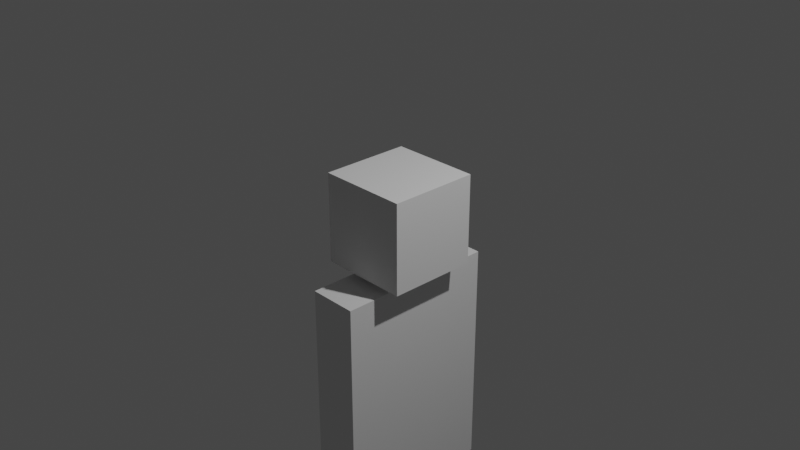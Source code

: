 # Source: basic_zombie.blend  (saved by Blender 2.91.10; exported with 4.5.12 LTS)
import bpy
from mathutils import Matrix  # noqa: F401  (used for matrix-valued properties, if any)

bpy.ops.wm.read_factory_settings(use_empty=True)
scene = bpy.context.scene
scene.name = 'Scene'

# ---- collections
col_collection = bpy.data.collections.new('Collection'); scene.collection.children.link(col_collection)
col_leg_left = bpy.data.collections.new('Leg Left'); scene.collection.children.link(col_leg_left)
col_leg_right = bpy.data.collections.new('Leg Right'); scene.collection.children.link(col_leg_right)

# ---- world
world_world = bpy.data.worlds.new('World'); scene.world = world_world
world_world.use_nodes = True; world_world.node_tree.nodes.clear()
_N = world_world.node_tree.nodes; _L = world_world.node_tree.links
n0 = _N.new('ShaderNodeOutputWorld'); n0.name = 'World Output'; n0.location = (300, 300)
n1 = _N.new('ShaderNodeBackground'); n1.name = 'Background'; n1.location = (10, 300)
n1.inputs[0].default_value = (0.05088, 0.05088, 0.05088, 1.0)
_L.new(n1.outputs[0], n0.inputs[0])
n0.is_active_output = True
world_world.color = (0.05088, 0.05088, 0.05088)
world_world.use_sun_shadow = False
world_world.sun_shadow_jitter_overblur = 0.0

# ---- cameras
cam_camera = bpy.data.cameras.new('Camera')
cam_camera.clip_end = 100.0
cam_camera.ortho_scale = 7.314

# ---- lights
light_light = bpy.data.lights.new('Light', 'POINT')
light_light.transmission_factor = 0.0
light_light.energy = 1000.0
light_light.shadow_soft_size = 0.1
light_light.shadow_maximum_resolution = 0.006
light_light.use_absolute_resolution = True

# ---- meshes
me_cube_002 = bpy.data.meshes.new('Cube.002')
me_cube_002.from_pydata([(-0.5, -0.5, -0.5), (-0.5, -0.5, 0.5), (-0.5, 0.5, -0.5), (-0.5, 0.5, 0.5), (0.5, -0.5, -0.5), (0.5, -0.5, 0.5), (0.5, 0.5, -0.5), (0.5, 0.5, 0.5)], [], [(0, 1, 3, 2), (2, 3, 7, 6), (6, 7, 5, 4), (4, 5, 1, 0), (2, 6, 4, 0), (7, 3, 1, 5)])
_uv = me_cube_002.uv_layers.new(name='UVMap')
_uv.uv.foreach_set('vector', [0.375, 0.0, 0.625, 0.0, 0.625, 0.25, 0.375, 0.25, 0.375, 0.25, 0.625, 0.25, 0.625, 0.5, 0.375, 0.5, 0.375, 0.5, 0.625, 0.5, 0.625, 0.75, 0.375, 0.75, 0.375, 0.75, 0.625, 0.75, 0.625, 1.0, 0.375, 1.0, 0.125, 0.5, 0.375, 0.5, 0.375, 0.75, 0.125, 0.75, 0.625, 0.5, 0.875, 0.5, 0.875, 0.75, 0.625, 0.75])
me_cube_002.use_remesh_fix_poles = True
me_cube_002.use_remesh_preserve_attributes = False
me_cube_002.use_mirror_vertex_groups = False
me_cube_002.update()
me_cube_003 = bpy.data.meshes.new('Cube.003')
me_cube_003.from_pydata([(-0.2714, -0.5, 0.5), (-0.2714, 0.5, 0.5), (0.2714, -0.5, 0.5), (0.2714, 0.5, 0.5), (-0.2714, -0.5, -2.129), (0.2714, -0.5, -2.129), (-0.2714, 0.5, -2.129), (0.2714, 0.5, -2.129)], [], [(4, 0, 1, 6), (6, 1, 3, 7), (7, 3, 2, 5), (5, 2, 0, 4), (3, 1, 0, 2), (6, 7, 5, 4)])
_uv = me_cube_003.uv_layers.new(name='UVMap')
_uv.uv.foreach_set('vector', [0.375, 0.0, 0.625, 0.0, 0.625, 0.25, 0.375, 0.25, 0.375, 0.25, 0.625, 0.25, 0.625, 0.5, 0.375, 0.5, 0.375, 0.5, 0.625, 0.5, 0.625, 0.75, 0.375, 0.75, 0.375, 0.75, 0.625, 0.75, 0.625, 1.0, 0.375, 1.0, 0.625, 0.5, 0.875, 0.5, 0.875, 0.75, 0.625, 0.75, 0.125, 0.5, 0.375, 0.5, 0.375, 0.75, 0.125, 0.75])
me_cube_003.use_remesh_fix_poles = True
me_cube_003.use_remesh_preserve_attributes = False
me_cube_003.use_mirror_vertex_groups = False
me_cube_003.update()
me_cube_004 = bpy.data.meshes.new('Cube.004')
me_cube_004.from_pydata([(-0.5, -0.5, 0.5), (-0.5, 0.5, 0.5), (0.5, -0.5, 0.5), (0.5, 0.5, 0.5), (-0.5, 0.5, -0.6184), (-0.5, -0.5, -0.6184), (0.5, 0.5, -0.6184), (0.5, -0.5, -0.6184)], [], [(5, 0, 1, 4), (4, 1, 3, 6), (6, 3, 2, 7), (7, 2, 0, 5), (3, 1, 0, 2), (4, 6, 7, 5)])
_uv = me_cube_004.uv_layers.new(name='UVMap')
_uv.uv.foreach_set('vector', [0.375, 0.0, 0.625, 0.0, 0.625, 0.25, 0.375, 0.25, 0.375, 0.25, 0.625, 0.25, 0.625, 0.5, 0.375, 0.5, 0.375, 0.5, 0.625, 0.5, 0.625, 0.75, 0.375, 0.75, 0.375, 0.75, 0.625, 0.75, 0.625, 1.0, 0.375, 1.0, 0.625, 0.5, 0.875, 0.5, 0.875, 0.75, 0.625, 0.75, 0.125, 0.5, 0.375, 0.5, 0.375, 0.75, 0.125, 0.75])
me_cube_004.use_remesh_fix_poles = True
me_cube_004.use_remesh_preserve_attributes = False
me_cube_004.use_mirror_vertex_groups = False
me_cube_004.update()
me_cube_006 = bpy.data.meshes.new('Cube.006')
me_cube_006.from_pydata([(-0.5, -0.5, 0.5), (-0.5, 0.5, 0.5), (0.5, -0.5, 0.5), (0.5, 0.5, 0.5), (-0.5, 0.5, -0.6184), (-0.5, -0.5, -0.6184), (0.5, 0.5, -0.6184), (0.5, -0.5, -0.6184)], [], [(5, 0, 1, 4), (4, 1, 3, 6), (6, 3, 2, 7), (7, 2, 0, 5), (3, 1, 0, 2), (4, 6, 7, 5)])
_uv = me_cube_006.uv_layers.new(name='UVMap')
_uv.uv.foreach_set('vector', [0.375, 0.0, 0.625, 0.0, 0.625, 0.25, 0.375, 0.25, 0.375, 0.25, 0.625, 0.25, 0.625, 0.5, 0.375, 0.5, 0.375, 0.5, 0.625, 0.5, 0.625, 0.75, 0.375, 0.75, 0.375, 0.75, 0.625, 0.75, 0.625, 1.0, 0.375, 1.0, 0.625, 0.5, 0.875, 0.5, 0.875, 0.75, 0.625, 0.75, 0.125, 0.5, 0.375, 0.5, 0.375, 0.75, 0.125, 0.75])
me_cube_006.use_remesh_fix_poles = True
me_cube_006.use_remesh_preserve_attributes = False
me_cube_006.use_mirror_vertex_groups = False
me_cube_006.update()
me_cube_007 = bpy.data.meshes.new('Cube.007')
me_cube_007.from_pydata([(-0.5, -0.5, 0.5), (-0.5, 0.5, 0.5), (0.5, -0.5, 0.5), (0.5, 0.5, 0.5), (-0.5, 0.5, -0.6184), (-0.5, -0.5, -0.6184), (0.5, 0.5, -0.6184), (0.5, -0.5, -0.6184)], [], [(5, 0, 1, 4), (4, 1, 3, 6), (6, 3, 2, 7), (7, 2, 0, 5), (3, 1, 0, 2), (4, 6, 7, 5)])
_uv = me_cube_007.uv_layers.new(name='UVMap')
_uv.uv.foreach_set('vector', [0.375, 0.0, 0.625, 0.0, 0.625, 0.25, 0.375, 0.25, 0.375, 0.25, 0.625, 0.25, 0.625, 0.5, 0.375, 0.5, 0.375, 0.5, 0.625, 0.5, 0.625, 0.75, 0.375, 0.75, 0.375, 0.75, 0.625, 0.75, 0.625, 1.0, 0.375, 1.0, 0.625, 0.5, 0.875, 0.5, 0.875, 0.75, 0.625, 0.75, 0.125, 0.5, 0.375, 0.5, 0.375, 0.75, 0.125, 0.75])
me_cube_007.use_remesh_fix_poles = True
me_cube_007.use_remesh_preserve_attributes = False
me_cube_007.use_mirror_vertex_groups = False
me_cube_007.update()
me_cube_008 = bpy.data.meshes.new('Cube.008')
me_cube_008.from_pydata([(-0.5, -0.5, 0.5), (-0.5, 0.5, 0.5), (0.5, -0.5, 0.5), (0.5, 0.5, 0.5), (-0.5, 0.5, -0.6184), (-0.5, -0.5, -0.6184), (0.5, 0.5, -0.6184), (0.5, -0.5, -0.6184)], [], [(5, 0, 1, 4), (4, 1, 3, 6), (6, 3, 2, 7), (7, 2, 0, 5), (3, 1, 0, 2), (4, 6, 7, 5)])
_uv = me_cube_008.uv_layers.new(name='UVMap')
_uv.uv.foreach_set('vector', [0.375, 0.0, 0.625, 0.0, 0.625, 0.25, 0.375, 0.25, 0.375, 0.25, 0.625, 0.25, 0.625, 0.5, 0.375, 0.5, 0.375, 0.5, 0.625, 0.5, 0.625, 0.75, 0.375, 0.75, 0.375, 0.75, 0.625, 0.75, 0.625, 1.0, 0.375, 1.0, 0.625, 0.5, 0.875, 0.5, 0.875, 0.75, 0.625, 0.75, 0.125, 0.5, 0.375, 0.5, 0.375, 0.75, 0.125, 0.75])
me_cube_008.use_remesh_fix_poles = True
me_cube_008.use_remesh_preserve_attributes = False
me_cube_008.use_mirror_vertex_groups = False
me_cube_008.update()

# ---- objects
ob_light = bpy.data.objects.new('Light', light_light)
ob_camera = bpy.data.objects.new('Camera', cam_camera)
ob_head = bpy.data.objects.new('Head', me_cube_002)
ob_body = bpy.data.objects.new('Body', me_cube_003)
ob_top = bpy.data.objects.new(' Top', me_cube_004)
ob_bottom_001 = bpy.data.objects.new('Bottom.001', me_cube_006)
ob_top_1 = bpy.data.objects.new('Top', me_cube_007)
ob_bottom = bpy.data.objects.new('Bottom', me_cube_008)

# ---- transforms, parenting, visibility, modifiers, constraints
ob_light.location = (4.076, 1.005, 5.904)
ob_light.rotation_euler = (0.6503, 0.05522, 1.866)
ob_light.lock_rotations_4d = False
ob_light.empty_display_type = 'ARROWS'
ob_light.color = (0.0, 0.0, 0.0, 0.0)
ob_light.lineart.crease_threshold = 0.0
ob_camera.location = (7.359, -6.926, 4.958)
ob_camera.rotation_euler = (1.109, 0.0, 0.8149)
ob_camera.lock_rotations_4d = False
ob_camera.empty_display_type = 'ARROWS'
ob_camera.color = (0.0, 0.0, 0.0, 0.0)
ob_camera.display_type = 'WIRE'
ob_camera.lineart.crease_threshold = 0.0
ob_head.location = (0.0, 0.0, 0.0)
ob_head.lineart.crease_threshold = 0.0
ob_body.location = (0.0, 0.0, -1.1)
ob_body.scale = (1.0, 1.813, 1.0)
ob_body.lineart.crease_threshold = 0.0
ob_top.location = (0.3626, -0.6635, -4.158)
ob_top.rotation_euler = (0.0, -0.2618, 0.0)
ob_top.scale = (0.4723, 0.4723, 1.736)
ob_top.lineart.crease_threshold = 0.0
ob_bottom_001.location = (0.4961, -0.6327, -5.976)
ob_bottom_001.rotation_euler = (0.0, 0.1745, 0.0)
ob_bottom_001.scale = (0.4723, 0.4723, 1.736)
ob_bottom_001.lineart.crease_threshold = 0.0
ob_top_1.location = (-0.2651, 0.6927, -4.158)
ob_top_1.rotation_euler = (0.0, 0.1745, 0.0)
ob_top_1.scale = (0.4723, 0.4723, 1.736)
ob_top_1.lineart.crease_threshold = 0.0
ob_bottom.location = (-0.1908, 0.7235, -5.976)
ob_bottom.rotation_euler = (0.0, -0.2618, 0.0)
ob_bottom.scale = (0.4723, 0.4723, 1.736)
ob_bottom.lineart.crease_threshold = 0.0

# ---- collection membership
col_collection.objects.link(ob_light)
col_collection.objects.link(ob_camera)
col_collection.objects.link(ob_head)
col_collection.objects.link(ob_body)
col_leg_left.objects.link(ob_top)
col_leg_left.objects.link(ob_bottom_001)
col_leg_right.objects.link(ob_top_1)
col_leg_right.objects.link(ob_bottom)

# ---- scene / render settings (as saved in the file)
scene.camera = ob_camera
scene.frame_start = 1; scene.frame_end = 250; scene.frame_set(86)
scene.render.engine = 'BLENDER_EEVEE_NEXT'
scene.cycles.use_denoising = False
scene.cycles.samples = 128
scene.cycles.sampling_pattern = 'TABULATED_SOBOL'
scene.cycles.use_adaptive_sampling = False
scene.cycles.use_light_tree = False
scene.view_settings.view_transform = 'Filmic'
bpy.context.view_layer.update()
